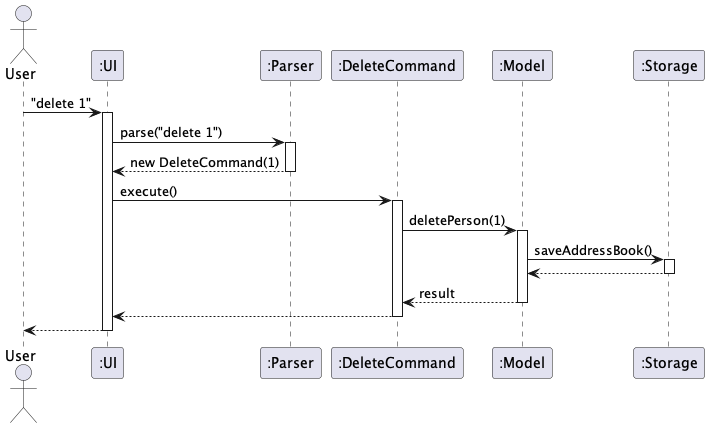

The diagram above was rendered by PlantUML. Its source (embedded in the PNG):
@startuml

actor User
participant ":UI" as UI
participant ":Parser" as Parser
participant ":DeleteCommand" as Command
participant ":Model" as Model
participant ":Storage" as Storage

User -> UI : "delete 1"
activate UI

UI -> Parser : parse("delete 1")
activate Parser
Parser --> UI : new DeleteCommand(1)
deactivate Parser

UI -> Command : execute()
activate Command

Command -> Model : deletePerson(1)
activate Model

Model -> Storage : saveAddressBook()
activate Storage
Storage --> Model
deactivate Storage

Model --> Command : result
deactivate Model

Command --> UI
deactivate Command

UI --> User
deactivate UI

@enduml